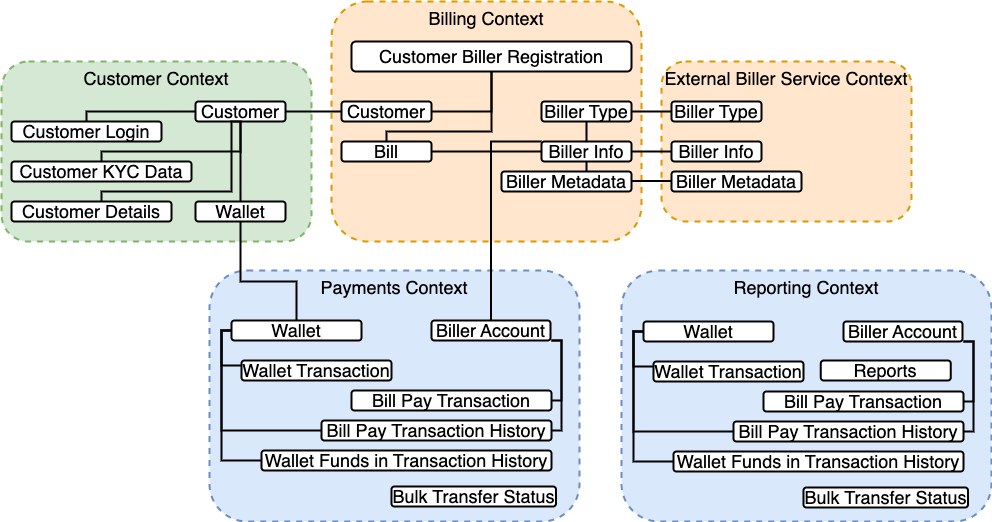

The diagram above was exported from draw.io. Its source (the exported page's mxGraphModel, read from the mxfile embedded in the PNG):
<mxGraphModel dx="1005" dy="536" grid="1" gridSize="10" guides="1" tooltips="1" connect="1" arrows="1" fold="1" page="1" pageScale="1" pageWidth="827" pageHeight="1169" math="0" shadow="0">
  <root>
    <mxCell id="0" />
    <mxCell id="1" parent="0" />
    <mxCell id="OVq4NMlp5FOdYgKvEHxN-25" style="edgeStyle=orthogonalEdgeStyle;rounded=0;orthogonalLoop=1;jettySize=auto;html=1;entryX=0.5;entryY=1;entryDx=0;entryDy=0;strokeColor=default;fontSize=18;endArrow=classic;endFill=1;elbow=vertical;exitX=0.5;exitY=0;exitDx=0;exitDy=0;strokeWidth=2;" parent="1" source="OVq4NMlp5FOdYgKvEHxN-18" target="OVq4NMlp5FOdYgKvEHxN-13" edge="1">
      <mxGeometry relative="1" as="geometry" />
    </mxCell>
    <mxCell id="OVq4NMlp5FOdYgKvEHxN-8" value="Customer Context" style="rounded=1;whiteSpace=wrap;html=1;dashed=1;fillColor=#d5e8d4;strokeColor=#82b366;verticalAlign=top;fontSize=18;strokeWidth=2;" parent="1" vertex="1">
      <mxGeometry x="220" y="160" width="310" height="180" as="geometry" />
    </mxCell>
    <mxCell id="OVq4NMlp5FOdYgKvEHxN-9" value="Billing Context" style="rounded=1;whiteSpace=wrap;html=1;dashed=1;fillColor=#ffe6cc;strokeColor=#d79b00;verticalAlign=top;fontSize=18;strokeWidth=2;" parent="1" vertex="1">
      <mxGeometry x="550" y="100" width="310" height="240" as="geometry" />
    </mxCell>
    <mxCell id="OVq4NMlp5FOdYgKvEHxN-10" value="Payments Context" style="rounded=1;whiteSpace=wrap;html=1;dashed=1;fillColor=#dae8fc;strokeColor=#6c8ebf;fontSize=18;verticalAlign=top;strokeWidth=2;" parent="1" vertex="1">
      <mxGeometry x="428" y="369" width="370" height="251" as="geometry" />
    </mxCell>
    <mxCell id="OVq4NMlp5FOdYgKvEHxN-12" value="External Biller Service Context" style="rounded=1;whiteSpace=wrap;html=1;dashed=1;fillColor=#ffe6cc;strokeColor=#d79b00;fontSize=18;verticalAlign=top;strokeWidth=2;" parent="1" vertex="1">
      <mxGeometry x="880" y="160" width="250" height="160" as="geometry" />
    </mxCell>
    <mxCell id="OVq4NMlp5FOdYgKvEHxN-13" value="Customer" style="rounded=1;whiteSpace=wrap;html=1;fontSize=18;strokeWidth=2;" parent="1" vertex="1">
      <mxGeometry x="414" y="200" width="90" height="20" as="geometry" />
    </mxCell>
    <mxCell id="OVq4NMlp5FOdYgKvEHxN-14" value="Customer Login" style="rounded=1;whiteSpace=wrap;html=1;fontSize=18;strokeWidth=2;" parent="1" vertex="1">
      <mxGeometry x="230" y="220" width="150" height="20" as="geometry" />
    </mxCell>
    <mxCell id="OVq4NMlp5FOdYgKvEHxN-15" value="Customer" style="rounded=1;whiteSpace=wrap;html=1;fontSize=18;strokeWidth=2;" parent="1" vertex="1">
      <mxGeometry x="560" y="200" width="90" height="20" as="geometry" />
    </mxCell>
    <mxCell id="OVq4NMlp5FOdYgKvEHxN-18" value="Wallet" style="rounded=1;whiteSpace=wrap;html=1;fontSize=18;strokeWidth=2;" parent="1" vertex="1">
      <mxGeometry x="414" y="300" width="90" height="20" as="geometry" />
    </mxCell>
    <mxCell id="OVq4NMlp5FOdYgKvEHxN-20" value="" style="endArrow=none;html=1;rounded=0;strokeColor=default;fontSize=18;elbow=vertical;entryX=0;entryY=0.5;entryDx=0;entryDy=0;exitX=1;exitY=0.5;exitDx=0;exitDy=0;strokeWidth=2;" parent="1" source="OVq4NMlp5FOdYgKvEHxN-13" target="OVq4NMlp5FOdYgKvEHxN-15" edge="1">
      <mxGeometry width="50" height="50" relative="1" as="geometry">
        <mxPoint x="550" y="300" as="sourcePoint" />
        <mxPoint x="600" y="250" as="targetPoint" />
      </mxGeometry>
    </mxCell>
    <mxCell id="OVq4NMlp5FOdYgKvEHxN-22" value="" style="endArrow=none;html=1;rounded=0;strokeColor=default;fontSize=18;elbow=vertical;entryX=0;entryY=0.5;entryDx=0;entryDy=0;exitX=0.5;exitY=0;exitDx=0;exitDy=0;edgeStyle=orthogonalEdgeStyle;strokeWidth=2;" parent="1" source="OVq4NMlp5FOdYgKvEHxN-14" target="OVq4NMlp5FOdYgKvEHxN-13" edge="1">
      <mxGeometry width="50" height="50" relative="1" as="geometry">
        <mxPoint x="364" y="260" as="sourcePoint" />
        <mxPoint x="414" y="210" as="targetPoint" />
      </mxGeometry>
    </mxCell>
    <mxCell id="OVq4NMlp5FOdYgKvEHxN-26" value="" style="endArrow=none;html=1;rounded=0;strokeColor=default;fontSize=18;elbow=vertical;entryX=0.5;entryY=1;entryDx=0;entryDy=0;exitX=0.5;exitY=0;exitDx=0;exitDy=0;strokeWidth=2;" parent="1" source="OVq4NMlp5FOdYgKvEHxN-18" target="OVq4NMlp5FOdYgKvEHxN-13" edge="1">
      <mxGeometry width="50" height="50" relative="1" as="geometry">
        <mxPoint x="460" y="260" as="sourcePoint" />
        <mxPoint x="510" y="210" as="targetPoint" />
      </mxGeometry>
    </mxCell>
    <mxCell id="OVq4NMlp5FOdYgKvEHxN-28" value="Customer KYC Data" style="rounded=1;whiteSpace=wrap;html=1;fontSize=18;strokeWidth=2;" parent="1" vertex="1">
      <mxGeometry x="230" y="260" width="180" height="20" as="geometry" />
    </mxCell>
    <mxCell id="OVq4NMlp5FOdYgKvEHxN-29" value="Customer Details" style="rounded=1;whiteSpace=wrap;html=1;fontSize=18;strokeWidth=2;" parent="1" vertex="1">
      <mxGeometry x="230" y="300" width="160" height="20" as="geometry" />
    </mxCell>
    <mxCell id="OVq4NMlp5FOdYgKvEHxN-30" value="" style="endArrow=none;html=1;rounded=0;strokeColor=default;fontSize=18;elbow=vertical;entryX=0.5;entryY=1;entryDx=0;entryDy=0;exitX=0.5;exitY=0;exitDx=0;exitDy=0;strokeWidth=2;edgeStyle=orthogonalEdgeStyle;" parent="1" source="OVq4NMlp5FOdYgKvEHxN-28" target="OVq4NMlp5FOdYgKvEHxN-13" edge="1">
      <mxGeometry width="50" height="50" relative="1" as="geometry">
        <mxPoint x="469" y="310" as="sourcePoint" />
        <mxPoint x="469" y="230" as="targetPoint" />
        <Array as="points">
          <mxPoint x="320" y="250" />
          <mxPoint x="459" y="250" />
        </Array>
      </mxGeometry>
    </mxCell>
    <mxCell id="OVq4NMlp5FOdYgKvEHxN-31" value="" style="endArrow=none;html=1;rounded=0;strokeColor=default;fontSize=18;elbow=vertical;strokeWidth=2;edgeStyle=orthogonalEdgeStyle;" parent="1" edge="1">
      <mxGeometry width="50" height="50" relative="1" as="geometry">
        <mxPoint x="320" y="300" as="sourcePoint" />
        <mxPoint x="460" y="220" as="targetPoint" />
        <Array as="points">
          <mxPoint x="320" y="290" />
          <mxPoint x="450" y="290" />
          <mxPoint x="450" y="220" />
        </Array>
      </mxGeometry>
    </mxCell>
    <mxCell id="OVq4NMlp5FOdYgKvEHxN-32" value="Biller Type" style="rounded=1;whiteSpace=wrap;html=1;fontSize=18;strokeWidth=2;" parent="1" vertex="1">
      <mxGeometry x="760" y="200" width="90" height="20" as="geometry" />
    </mxCell>
    <mxCell id="OVq4NMlp5FOdYgKvEHxN-33" value="Biller Info" style="rounded=1;whiteSpace=wrap;html=1;fontSize=18;strokeWidth=2;" parent="1" vertex="1">
      <mxGeometry x="760" y="240" width="90" height="20" as="geometry" />
    </mxCell>
    <mxCell id="OVq4NMlp5FOdYgKvEHxN-34" value="Biller Metadata" style="rounded=1;whiteSpace=wrap;html=1;fontSize=18;strokeWidth=2;" parent="1" vertex="1">
      <mxGeometry x="890" y="270" width="130" height="20" as="geometry" />
    </mxCell>
    <mxCell id="OVq4NMlp5FOdYgKvEHxN-37" value="&lt;font style=&quot;font-size: 18px;&quot;&gt;Customer Biller Registration&lt;/font&gt;" style="rounded=1;whiteSpace=wrap;html=1;fontSize=18;strokeWidth=2;" parent="1" vertex="1">
      <mxGeometry x="570" y="140" width="280" height="30" as="geometry" />
    </mxCell>
    <mxCell id="OVq4NMlp5FOdYgKvEHxN-38" style="edgeStyle=orthogonalEdgeStyle;rounded=0;orthogonalLoop=1;jettySize=auto;html=1;exitX=0.5;exitY=1;exitDx=0;exitDy=0;strokeColor=default;strokeWidth=2;fontSize=18;endArrow=classic;endFill=1;elbow=vertical;" parent="1" source="OVq4NMlp5FOdYgKvEHxN-33" target="OVq4NMlp5FOdYgKvEHxN-33" edge="1">
      <mxGeometry relative="1" as="geometry" />
    </mxCell>
    <mxCell id="OVq4NMlp5FOdYgKvEHxN-40" value="Biller Metadata" style="rounded=1;whiteSpace=wrap;html=1;fontSize=18;strokeWidth=2;" parent="1" vertex="1">
      <mxGeometry x="720" y="270" width="130" height="20" as="geometry" />
    </mxCell>
    <mxCell id="OVq4NMlp5FOdYgKvEHxN-41" value="Biller Type" style="rounded=1;whiteSpace=wrap;html=1;fontSize=18;strokeWidth=2;" parent="1" vertex="1">
      <mxGeometry x="890" y="200" width="90" height="20" as="geometry" />
    </mxCell>
    <mxCell id="OVq4NMlp5FOdYgKvEHxN-42" value="Biller Info" style="rounded=1;whiteSpace=wrap;html=1;fontSize=18;strokeWidth=2;" parent="1" vertex="1">
      <mxGeometry x="890" y="240" width="90" height="20" as="geometry" />
    </mxCell>
    <mxCell id="OVq4NMlp5FOdYgKvEHxN-44" value="Bill" style="rounded=1;whiteSpace=wrap;html=1;fontSize=18;strokeWidth=2;" parent="1" vertex="1">
      <mxGeometry x="560" y="240" width="90" height="20" as="geometry" />
    </mxCell>
    <mxCell id="OVq4NMlp5FOdYgKvEHxN-47" value="" style="endArrow=none;html=1;rounded=0;strokeColor=default;fontSize=18;elbow=vertical;strokeWidth=2;" parent="1" edge="1">
      <mxGeometry width="50" height="50" relative="1" as="geometry">
        <mxPoint x="850" y="210" as="sourcePoint" />
        <mxPoint x="890" y="210" as="targetPoint" />
      </mxGeometry>
    </mxCell>
    <mxCell id="OVq4NMlp5FOdYgKvEHxN-49" value="" style="endArrow=none;html=1;rounded=0;strokeColor=default;fontSize=18;elbow=vertical;strokeWidth=2;" parent="1" edge="1">
      <mxGeometry width="50" height="50" relative="1" as="geometry">
        <mxPoint x="850" y="250" as="sourcePoint" />
        <mxPoint x="890" y="250" as="targetPoint" />
      </mxGeometry>
    </mxCell>
    <mxCell id="OVq4NMlp5FOdYgKvEHxN-50" value="" style="endArrow=none;html=1;rounded=0;strokeColor=default;fontSize=18;elbow=vertical;strokeWidth=2;" parent="1" edge="1">
      <mxGeometry width="50" height="50" relative="1" as="geometry">
        <mxPoint x="850" y="279.5" as="sourcePoint" />
        <mxPoint x="890" y="279.5" as="targetPoint" />
      </mxGeometry>
    </mxCell>
    <mxCell id="OVq4NMlp5FOdYgKvEHxN-51" value="" style="endArrow=none;html=1;rounded=0;strokeColor=default;strokeWidth=2;fontSize=18;elbow=vertical;exitX=1;exitY=0.5;exitDx=0;exitDy=0;edgeStyle=orthogonalEdgeStyle;" parent="1" source="OVq4NMlp5FOdYgKvEHxN-15" target="OVq4NMlp5FOdYgKvEHxN-37" edge="1">
      <mxGeometry width="50" height="50" relative="1" as="geometry">
        <mxPoint x="650" y="260" as="sourcePoint" />
        <mxPoint x="720.7106781186548" y="210" as="targetPoint" />
      </mxGeometry>
    </mxCell>
    <mxCell id="OVq4NMlp5FOdYgKvEHxN-52" value="" style="endArrow=none;html=1;rounded=0;strokeColor=default;strokeWidth=2;fontSize=18;elbow=vertical;exitX=0.5;exitY=1;exitDx=0;exitDy=0;entryX=0.5;entryY=0;entryDx=0;entryDy=0;" parent="1" source="OVq4NMlp5FOdYgKvEHxN-32" target="OVq4NMlp5FOdYgKvEHxN-33" edge="1">
      <mxGeometry width="50" height="50" relative="1" as="geometry">
        <mxPoint x="689.2893218813452" y="260" as="sourcePoint" />
        <mxPoint x="689.2893218813452" y="210" as="targetPoint" />
      </mxGeometry>
    </mxCell>
    <mxCell id="OVq4NMlp5FOdYgKvEHxN-53" value="" style="endArrow=none;html=1;rounded=0;strokeColor=default;strokeWidth=2;fontSize=18;elbow=vertical;entryX=0.5;entryY=1;entryDx=0;entryDy=0;" parent="1" target="OVq4NMlp5FOdYgKvEHxN-33" edge="1">
      <mxGeometry width="50" height="50" relative="1" as="geometry">
        <mxPoint x="805" y="270" as="sourcePoint" />
        <mxPoint x="840" y="250" as="targetPoint" />
      </mxGeometry>
    </mxCell>
    <mxCell id="OVq4NMlp5FOdYgKvEHxN-54" value="" style="endArrow=none;html=1;rounded=0;strokeColor=default;strokeWidth=2;fontSize=14;elbow=vertical;entryX=0;entryY=0.5;entryDx=0;entryDy=0;" parent="1" source="OVq4NMlp5FOdYgKvEHxN-44" target="OVq4NMlp5FOdYgKvEHxN-33" edge="1">
      <mxGeometry width="50" height="50" relative="1" as="geometry">
        <mxPoint x="270" y="530" as="sourcePoint" />
        <mxPoint x="320" y="480" as="targetPoint" />
      </mxGeometry>
    </mxCell>
    <mxCell id="OVq4NMlp5FOdYgKvEHxN-55" value="" style="endArrow=none;html=1;rounded=0;strokeColor=default;strokeWidth=2;fontSize=14;elbow=vertical;entryX=0.5;entryY=1;entryDx=0;entryDy=0;exitX=0.5;exitY=0;exitDx=0;exitDy=0;edgeStyle=orthogonalEdgeStyle;" parent="1" source="OVq4NMlp5FOdYgKvEHxN-44" target="OVq4NMlp5FOdYgKvEHxN-37" edge="1">
      <mxGeometry width="50" height="50" relative="1" as="geometry">
        <mxPoint x="710" y="240" as="sourcePoint" />
        <mxPoint x="760" y="190" as="targetPoint" />
        <Array as="points">
          <mxPoint x="605" y="230" />
          <mxPoint x="710" y="230" />
        </Array>
      </mxGeometry>
    </mxCell>
    <mxCell id="OVq4NMlp5FOdYgKvEHxN-56" value="Biller Account" style="rounded=1;whiteSpace=wrap;html=1;fontSize=18;strokeWidth=2;" parent="1" vertex="1">
      <mxGeometry x="650" y="419" width="119" height="20" as="geometry" />
    </mxCell>
    <mxCell id="OVq4NMlp5FOdYgKvEHxN-62" value="Wallet Transaction" style="rounded=1;whiteSpace=wrap;html=1;fontSize=18;strokeWidth=2;" parent="1" vertex="1">
      <mxGeometry x="460" y="459" width="150" height="20" as="geometry" />
    </mxCell>
    <mxCell id="OVq4NMlp5FOdYgKvEHxN-63" value="Bill Pay Transaction" style="rounded=1;whiteSpace=wrap;html=1;fontSize=18;strokeWidth=2;" parent="1" vertex="1">
      <mxGeometry x="570" y="489" width="200" height="20" as="geometry" />
    </mxCell>
    <mxCell id="OVq4NMlp5FOdYgKvEHxN-64" value="Bill Pay Transaction History" style="rounded=1;whiteSpace=wrap;html=1;fontSize=18;strokeWidth=2;" parent="1" vertex="1">
      <mxGeometry x="540" y="519" width="230" height="20" as="geometry" />
    </mxCell>
    <mxCell id="OVq4NMlp5FOdYgKvEHxN-65" value="Wallet Funds in Transaction History" style="rounded=1;whiteSpace=wrap;html=1;fontSize=18;strokeWidth=2;" parent="1" vertex="1">
      <mxGeometry x="480" y="549" width="290" height="20" as="geometry" />
    </mxCell>
    <mxCell id="OVq4NMlp5FOdYgKvEHxN-66" value="Wallet" style="rounded=1;whiteSpace=wrap;html=1;fontSize=18;strokeWidth=2;" parent="1" vertex="1">
      <mxGeometry x="450" y="419" width="130" height="20" as="geometry" />
    </mxCell>
    <mxCell id="OVq4NMlp5FOdYgKvEHxN-70" value="" style="endArrow=none;html=1;rounded=0;strokeColor=default;strokeWidth=2;fontSize=18;elbow=vertical;exitX=1;exitY=0.5;exitDx=0;exitDy=0;edgeStyle=orthogonalEdgeStyle;" parent="1" source="OVq4NMlp5FOdYgKvEHxN-63" edge="1">
      <mxGeometry width="50" height="50" relative="1" as="geometry">
        <mxPoint x="870" y="459" as="sourcePoint" />
        <mxPoint x="770" y="439" as="targetPoint" />
        <Array as="points">
          <mxPoint x="780" y="499" />
          <mxPoint x="780" y="439" />
        </Array>
      </mxGeometry>
    </mxCell>
    <mxCell id="OVq4NMlp5FOdYgKvEHxN-71" value="" style="endArrow=none;html=1;rounded=0;strokeColor=default;strokeWidth=2;fontSize=18;elbow=vertical;exitX=1;exitY=0.5;exitDx=0;exitDy=0;edgeStyle=orthogonalEdgeStyle;" parent="1" source="OVq4NMlp5FOdYgKvEHxN-64" edge="1">
      <mxGeometry width="50" height="50" relative="1" as="geometry">
        <mxPoint x="890" y="519" as="sourcePoint" />
        <mxPoint x="770" y="439" as="targetPoint" />
        <Array as="points">
          <mxPoint x="780" y="529" />
          <mxPoint x="780" y="439" />
        </Array>
      </mxGeometry>
    </mxCell>
    <mxCell id="OVq4NMlp5FOdYgKvEHxN-74" value="" style="endArrow=none;html=1;rounded=0;strokeColor=default;strokeWidth=2;fontSize=18;elbow=vertical;entryX=0;entryY=0.5;entryDx=0;entryDy=0;exitX=0;exitY=0.5;exitDx=0;exitDy=0;edgeStyle=orthogonalEdgeStyle;" parent="1" source="OVq4NMlp5FOdYgKvEHxN-64" target="OVq4NMlp5FOdYgKvEHxN-66" edge="1">
      <mxGeometry width="50" height="50" relative="1" as="geometry">
        <mxPoint x="470" y="509" as="sourcePoint" />
        <mxPoint x="520" y="459" as="targetPoint" />
      </mxGeometry>
    </mxCell>
    <mxCell id="OVq4NMlp5FOdYgKvEHxN-75" value="" style="endArrow=none;html=1;rounded=0;strokeColor=default;strokeWidth=2;fontSize=18;elbow=vertical;entryX=0;entryY=0.5;entryDx=0;entryDy=0;exitX=0;exitY=0.5;exitDx=0;exitDy=0;edgeStyle=orthogonalEdgeStyle;" parent="1" source="OVq4NMlp5FOdYgKvEHxN-65" target="OVq4NMlp5FOdYgKvEHxN-66" edge="1">
      <mxGeometry width="50" height="50" relative="1" as="geometry">
        <mxPoint x="910" y="479" as="sourcePoint" />
        <mxPoint x="960" y="429" as="targetPoint" />
      </mxGeometry>
    </mxCell>
    <mxCell id="OVq4NMlp5FOdYgKvEHxN-78" value="" style="endArrow=none;html=1;rounded=0;strokeColor=default;strokeWidth=2;fontSize=18;elbow=vertical;entryX=0;entryY=0.5;entryDx=0;entryDy=0;exitX=0;exitY=0.25;exitDx=0;exitDy=0;edgeStyle=orthogonalEdgeStyle;" parent="1" source="OVq4NMlp5FOdYgKvEHxN-62" target="OVq4NMlp5FOdYgKvEHxN-66" edge="1">
      <mxGeometry width="50" height="50" relative="1" as="geometry">
        <mxPoint x="340" y="519" as="sourcePoint" />
        <mxPoint x="390" y="469" as="targetPoint" />
      </mxGeometry>
    </mxCell>
    <mxCell id="OVq4NMlp5FOdYgKvEHxN-80" value="" style="endArrow=none;html=1;rounded=0;strokeColor=default;strokeWidth=2;fontSize=18;elbow=vertical;entryX=0.5;entryY=1;entryDx=0;entryDy=0;exitX=0.5;exitY=0;exitDx=0;exitDy=0;edgeStyle=orthogonalEdgeStyle;" parent="1" source="OVq4NMlp5FOdYgKvEHxN-66" target="OVq4NMlp5FOdYgKvEHxN-18" edge="1">
      <mxGeometry width="50" height="50" relative="1" as="geometry">
        <mxPoint x="320" y="410" as="sourcePoint" />
        <mxPoint x="370" y="360" as="targetPoint" />
        <Array as="points">
          <mxPoint x="515" y="380" />
          <mxPoint x="459" y="380" />
        </Array>
      </mxGeometry>
    </mxCell>
    <mxCell id="OVq4NMlp5FOdYgKvEHxN-81" value="" style="endArrow=none;html=1;rounded=0;strokeColor=default;strokeWidth=2;fontSize=18;elbow=vertical;exitX=0.5;exitY=0;exitDx=0;exitDy=0;edgeStyle=orthogonalEdgeStyle;entryX=0;entryY=0;entryDx=0;entryDy=0;" parent="1" source="OVq4NMlp5FOdYgKvEHxN-56" target="OVq4NMlp5FOdYgKvEHxN-33" edge="1">
      <mxGeometry width="50" height="50" relative="1" as="geometry">
        <mxPoint x="850" y="450" as="sourcePoint" />
        <mxPoint x="785" y="320" as="targetPoint" />
        <Array as="points">
          <mxPoint x="710" y="240" />
        </Array>
      </mxGeometry>
    </mxCell>
    <mxCell id="XNiAhXiSo7R-dfCwqKsC-1" value="Bulk Transfer Status" style="rounded=1;whiteSpace=wrap;html=1;fontSize=18;strokeWidth=2;" parent="1" vertex="1">
      <mxGeometry x="610" y="585" width="164.5" height="20" as="geometry" />
    </mxCell>
    <mxCell id="zUW66wMxYJFPEGJfUy7P-2" value="Reporting Context" style="rounded=1;whiteSpace=wrap;html=1;dashed=1;fillColor=#dae8fc;strokeColor=#6c8ebf;fontSize=18;verticalAlign=top;strokeWidth=2;" vertex="1" parent="1">
      <mxGeometry x="840" y="369" width="370" height="251" as="geometry" />
    </mxCell>
    <mxCell id="zUW66wMxYJFPEGJfUy7P-3" value="Biller Account" style="rounded=1;whiteSpace=wrap;html=1;fontSize=18;strokeWidth=2;" vertex="1" parent="1">
      <mxGeometry x="1062" y="420" width="119" height="20" as="geometry" />
    </mxCell>
    <mxCell id="zUW66wMxYJFPEGJfUy7P-4" value="Wallet Transaction" style="rounded=1;whiteSpace=wrap;html=1;fontSize=18;strokeWidth=2;" vertex="1" parent="1">
      <mxGeometry x="872" y="460" width="150" height="20" as="geometry" />
    </mxCell>
    <mxCell id="zUW66wMxYJFPEGJfUy7P-5" value="Bill Pay Transaction" style="rounded=1;whiteSpace=wrap;html=1;fontSize=18;strokeWidth=2;" vertex="1" parent="1">
      <mxGeometry x="982" y="490" width="200" height="20" as="geometry" />
    </mxCell>
    <mxCell id="zUW66wMxYJFPEGJfUy7P-6" value="Bill Pay Transaction History" style="rounded=1;whiteSpace=wrap;html=1;fontSize=18;strokeWidth=2;" vertex="1" parent="1">
      <mxGeometry x="952" y="520" width="230" height="20" as="geometry" />
    </mxCell>
    <mxCell id="zUW66wMxYJFPEGJfUy7P-7" value="Wallet Funds in Transaction History" style="rounded=1;whiteSpace=wrap;html=1;fontSize=18;strokeWidth=2;" vertex="1" parent="1">
      <mxGeometry x="892" y="550" width="290" height="20" as="geometry" />
    </mxCell>
    <mxCell id="zUW66wMxYJFPEGJfUy7P-8" value="Wallet" style="rounded=1;whiteSpace=wrap;html=1;fontSize=18;strokeWidth=2;" vertex="1" parent="1">
      <mxGeometry x="862" y="420" width="130" height="20" as="geometry" />
    </mxCell>
    <mxCell id="zUW66wMxYJFPEGJfUy7P-9" value="" style="endArrow=none;html=1;rounded=0;strokeColor=default;strokeWidth=2;fontSize=18;elbow=vertical;exitX=1;exitY=0.5;exitDx=0;exitDy=0;edgeStyle=orthogonalEdgeStyle;" edge="1" parent="1" source="zUW66wMxYJFPEGJfUy7P-5">
      <mxGeometry width="50" height="50" relative="1" as="geometry">
        <mxPoint x="1282" y="460" as="sourcePoint" />
        <mxPoint x="1182" y="440" as="targetPoint" />
        <Array as="points">
          <mxPoint x="1192" y="500" />
          <mxPoint x="1192" y="440" />
        </Array>
      </mxGeometry>
    </mxCell>
    <mxCell id="zUW66wMxYJFPEGJfUy7P-10" value="" style="endArrow=none;html=1;rounded=0;strokeColor=default;strokeWidth=2;fontSize=18;elbow=vertical;exitX=1;exitY=0.5;exitDx=0;exitDy=0;edgeStyle=orthogonalEdgeStyle;" edge="1" parent="1" source="zUW66wMxYJFPEGJfUy7P-6">
      <mxGeometry width="50" height="50" relative="1" as="geometry">
        <mxPoint x="1302" y="520" as="sourcePoint" />
        <mxPoint x="1182" y="440" as="targetPoint" />
        <Array as="points">
          <mxPoint x="1192" y="530" />
          <mxPoint x="1192" y="440" />
        </Array>
      </mxGeometry>
    </mxCell>
    <mxCell id="zUW66wMxYJFPEGJfUy7P-11" value="" style="endArrow=none;html=1;rounded=0;strokeColor=default;strokeWidth=2;fontSize=18;elbow=vertical;entryX=0;entryY=0.5;entryDx=0;entryDy=0;exitX=0;exitY=0.5;exitDx=0;exitDy=0;edgeStyle=orthogonalEdgeStyle;" edge="1" parent="1" source="zUW66wMxYJFPEGJfUy7P-6" target="zUW66wMxYJFPEGJfUy7P-8">
      <mxGeometry width="50" height="50" relative="1" as="geometry">
        <mxPoint x="882" y="510" as="sourcePoint" />
        <mxPoint x="932" y="460" as="targetPoint" />
      </mxGeometry>
    </mxCell>
    <mxCell id="zUW66wMxYJFPEGJfUy7P-12" value="" style="endArrow=none;html=1;rounded=0;strokeColor=default;strokeWidth=2;fontSize=18;elbow=vertical;entryX=0;entryY=0.5;entryDx=0;entryDy=0;exitX=0;exitY=0.5;exitDx=0;exitDy=0;edgeStyle=orthogonalEdgeStyle;" edge="1" parent="1" source="zUW66wMxYJFPEGJfUy7P-7" target="zUW66wMxYJFPEGJfUy7P-8">
      <mxGeometry width="50" height="50" relative="1" as="geometry">
        <mxPoint x="1322" y="480" as="sourcePoint" />
        <mxPoint x="1372" y="430" as="targetPoint" />
      </mxGeometry>
    </mxCell>
    <mxCell id="zUW66wMxYJFPEGJfUy7P-13" value="" style="endArrow=none;html=1;rounded=0;strokeColor=default;strokeWidth=2;fontSize=18;elbow=vertical;entryX=0;entryY=0.5;entryDx=0;entryDy=0;exitX=0;exitY=0.25;exitDx=0;exitDy=0;edgeStyle=orthogonalEdgeStyle;" edge="1" parent="1" source="zUW66wMxYJFPEGJfUy7P-4" target="zUW66wMxYJFPEGJfUy7P-8">
      <mxGeometry width="50" height="50" relative="1" as="geometry">
        <mxPoint x="752" y="520" as="sourcePoint" />
        <mxPoint x="802" y="470" as="targetPoint" />
      </mxGeometry>
    </mxCell>
    <mxCell id="zUW66wMxYJFPEGJfUy7P-14" value="Bulk Transfer Status" style="rounded=1;whiteSpace=wrap;html=1;fontSize=18;strokeWidth=2;" vertex="1" parent="1">
      <mxGeometry x="1022" y="586" width="164.5" height="20" as="geometry" />
    </mxCell>
    <mxCell id="zUW66wMxYJFPEGJfUy7P-15" value="Reports" style="rounded=1;whiteSpace=wrap;html=1;fontSize=18;strokeWidth=2;" vertex="1" parent="1">
      <mxGeometry x="1039.25" y="459" width="130" height="20" as="geometry" />
    </mxCell>
  </root>
</mxGraphModel>